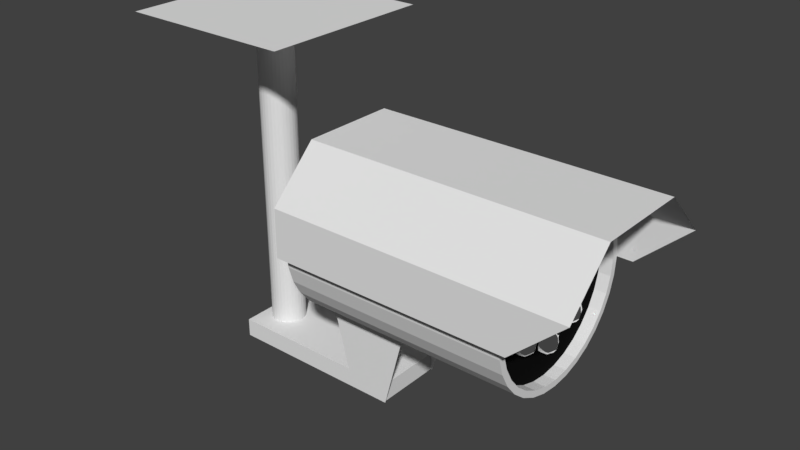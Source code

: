 # Source: camera.blend  (saved by Blender 2.79.0; exported with 4.5.12 LTS)
import bpy
from mathutils import Matrix  # noqa: F401  (used for matrix-valued properties, if any)

bpy.ops.wm.read_factory_settings(use_empty=True)
scene = bpy.context.scene
scene.name = 'Scene'

# ---- collections
col_collection_1 = bpy.data.collections.new('Collection 1'); scene.collection.children.link(col_collection_1)

# ---- materials (node trees are filled in below, after node groups)
mat_cameralense = bpy.data.materials.new('CameraLense')
mat_cameralense.alpha_threshold = 0.0
mat_cameralense.roughness = 0.5
mat_plastic = bpy.data.materials.new('Plastic')
mat_plastic.alpha_threshold = 0.0
mat_plastic.roughness = 0.5
mat_black = bpy.data.materials.new('Black')
mat_black.alpha_threshold = 0.0
mat_black.diffuse_color = (0.006512, 0.006512, 0.006512, 1.0)
mat_black.roughness = 0.5
mat_infrared = bpy.data.materials.new('Infrared')
mat_infrared.alpha_threshold = 0.0
mat_infrared.roughness = 0.5

# ---- material node trees
mat_cameralense.use_nodes = True; mat_cameralense.node_tree.nodes.clear()
_N = mat_cameralense.node_tree.nodes; _L = mat_cameralense.node_tree.links
n0 = _N.new('ShaderNodeOutputMaterial'); n0.name = 'Material Output'; n0.location = (300, 300)
n1 = _N.new('ShaderNodeBsdfDiffuse'); n1.name = 'Diffuse BSDF'; n1.location = (10, 300)
n1.inputs[0].default_value = (0.3675, 0.4938, 0.8, 1.0)
_L.new(n1.outputs[0], n0.inputs[0])
n0.is_active_output = True
mat_plastic.use_nodes = True; mat_plastic.node_tree.nodes.clear()
_N = mat_plastic.node_tree.nodes; _L = mat_plastic.node_tree.links
n0 = _N.new('ShaderNodeOutputMaterial'); n0.name = 'Material Output'; n0.location = (300, 300)
n1 = _N.new('ShaderNodeBsdfDiffuse'); n1.name = 'Diffuse BSDF'; n1.location = (10, 300)
_L.new(n1.outputs[0], n0.inputs[0])
n0.is_active_output = True
mat_black.use_nodes = True; mat_black.node_tree.nodes.clear()
_N = mat_black.node_tree.nodes; _L = mat_black.node_tree.links
n0 = _N.new('ShaderNodeOutputMaterial'); n0.name = 'Material Output'; n0.location = (300, 300)
n1 = _N.new('ShaderNodeBsdfDiffuse'); n1.name = 'Diffuse BSDF'; n1.location = (10, 300)
n1.inputs[0].default_value = (0.00637, 0.00637, 0.00637, 1.0)
_L.new(n1.outputs[0], n0.inputs[0])
n0.is_active_output = True
mat_infrared.use_nodes = True; mat_infrared.node_tree.nodes.clear()
_N = mat_infrared.node_tree.nodes; _L = mat_infrared.node_tree.links
n0 = _N.new('ShaderNodeOutputMaterial'); n0.name = 'Material Output'; n0.location = (300, 300)
n1 = _N.new('ShaderNodeBsdfAnisotropic'); n1.name = 'Glossy BSDF'; n1.location = (10, 300)
n1.distribution = 'GGX'
n1.inputs[0].default_value = (1.0, 1.0, 1.0, 1.0)
n1.inputs[1].default_value = 0.0
_L.new(n1.outputs[0], n0.inputs[0])
n0.is_active_output = True

# ---- world
world_world = bpy.data.worlds.new('World'); scene.world = world_world
world_world.color = (0.05088, 0.05088, 0.05088)
world_world.use_sun_shadow = False
world_world.sun_shadow_jitter_overblur = 0.0
world_world.cycles.sampling_method = 'MANUAL'

# ---- meshes
me_cylinder_004 = bpy.data.meshes.new('Cylinder.004')
me_cylinder_004.from_pydata([(0.3751, 0.1208, -0.1504), (0.08849, -0.1658, -0.1504), (0.1103, -0.08826, -0.07289), (0.1724, -0.02252, -0.00714), (0.2654, 0.02141, 0.03679), (0.3751, 0.03684, 0.05222), (0.4848, 0.02141, 0.03679), (0.5777, -0.02252, -0.00714), (0.6399, -0.08826, -0.07289), (0.1103, -0.1658, -0.04076), (0.1724, -0.1658, 0.05222), (0.2654, -0.1658, 0.1143), (0.3751, -0.1658, 0.1362), (0.4848, -0.1658, 0.1143), (0.5777, -0.1658, 0.05222), (0.6399, -0.1658, -0.04076), (0.6617, -0.1658, -0.1504), (0.1103, -0.2434, -0.07289), (0.1724, -0.3091, -0.00714), (0.2654, -0.353, 0.03679), (0.3751, -0.3685, 0.05222), (0.4848, -0.353, 0.03679), (0.5777, -0.3091, -0.00714), (0.6399, -0.2434, -0.07289), (0.1103, -0.2755, -0.1504), (0.1724, -0.3685, -0.1504), (0.2654, -0.4306, -0.1504), (0.3751, -0.4524, -0.1504), (0.4848, -0.4306, -0.1504), (0.5777, -0.3685, -0.1504), (0.6399, -0.2755, -0.1504), (0.1103, -0.05614, -0.1504), (0.1724, 0.03684, -0.1504), (0.2654, 0.09897, -0.1504), (0.4848, 0.09897, -0.1504), (0.5777, 0.03684, -0.1504), (0.6399, -0.05614, -0.1504)], [], [(0, 33, 4, 5), (32, 31, 2, 3), (36, 35, 7, 8), (34, 0, 5, 6), (33, 32, 3, 4), (31, 1, 2), (16, 36, 8), (35, 34, 6, 7), (8, 7, 14, 15), (6, 5, 12, 13), (4, 3, 10, 11), (2, 1, 9), (16, 8, 15), (7, 6, 13, 14), (5, 4, 11, 12), (3, 2, 9, 10), (9, 1, 17), (16, 15, 23), (14, 13, 21, 22), (12, 11, 19, 20), (10, 9, 17, 18), (15, 14, 22, 23), (13, 12, 20, 21), (11, 10, 18, 19), (22, 21, 28, 29), (20, 19, 26, 27), (18, 17, 24, 25), (23, 22, 29, 30), (21, 20, 27, 28), (19, 18, 25, 26), (17, 1, 24), (16, 23, 30)])
me_cylinder_004.polygons.foreach_set('use_smooth', [True] * 32)
me_cylinder_004.materials.append(mat_cameralense)
me_cylinder_004.use_remesh_preserve_volume = False
me_cylinder_004.use_remesh_preserve_attributes = False
me_cylinder_004.use_mirror_vertex_groups = False
me_cylinder_004.update()
me_cylinder_003 = bpy.data.meshes.new('Cylinder.003')
me_cylinder_003.from_pydata([(13.38, 1.0, -7.978), (13.38, 1.0, 10.66), (13.57, 0.9808, -7.978), (13.57, 0.9808, 10.66), (13.76, 0.9239, -7.978), (13.76, 0.9239, 10.66), (13.93, 0.8315, -7.978), (13.93, 0.8315, 10.66), (14.08, 0.7071, -7.978), (14.08, 0.7071, 10.66), (14.21, 0.5556, -7.978), (14.21, 0.5556, 10.66), (14.3, 0.3827, -7.978), (14.3, 0.3827, 10.66), (14.36, 0.1951, -7.978), (14.36, 0.1951, 10.66), (14.38, 7.55e-08, -7.978), (14.38, 7.55e-08, 10.66), (14.36, -0.1951, -7.978), (14.36, -0.1951, 10.66), (14.3, -0.3827, -7.978), (14.3, -0.3827, 10.66), (14.21, -0.5556, -7.978), (14.21, -0.5556, 10.66), (14.08, -0.7071, -7.978), (14.08, -0.7071, 10.66), (13.93, -0.8315, -7.978), (13.93, -0.8315, 10.66), (13.76, -0.9239, -7.978), (13.76, -0.9239, 10.66), (13.57, -0.9808, -7.978), (13.57, -0.9808, 10.66), (13.38, -1.0, -7.978), (13.38, -1.0, 10.66), (13.18, -0.9808, -7.978), (13.18, -0.9808, 10.66), (12.99, -0.9239, -7.978), (12.99, -0.9239, 10.66), (12.82, -0.8315, -7.978), (12.82, -0.8315, 10.66), (12.67, -0.7071, -7.978), (12.67, -0.7071, 10.66), (12.54, -0.5556, -7.978), (12.54, -0.5556, 10.66), (12.45, -0.3827, -7.978), (12.45, -0.3827, 10.66), (12.39, -0.1951, -7.978), (12.39, -0.1951, 10.66), (12.38, 9.656e-07, -7.978), (12.38, 9.656e-07, 10.66), (12.39, 0.1951, -7.978), (12.39, 0.1951, 10.66), (12.45, 0.3827, -7.978), (12.45, 0.3827, 10.66), (12.54, 0.5556, -7.978), (12.54, 0.5556, 10.66), (12.67, 0.7071, -7.978), (12.67, 0.7071, 10.66), (12.82, 0.8315, -7.978), (12.82, 0.8315, 10.66), (12.99, 0.9239, -7.978), (12.99, 0.9239, 10.66), (13.18, 0.9808, -7.978), (13.18, 0.9808, 10.66), (12.03, -2.014, -8.842), (12.03, -2.014, -7.772), (12.03, 2.014, -8.842), (12.03, 2.014, -7.772), (22.42, -2.014, -8.842), (22.42, -2.014, -7.772), (22.42, 2.014, -8.842), (22.42, 2.014, -7.772), (8.504, -5.026, 10.68), (18.56, -5.026, 10.68), (8.504, 5.026, 10.68), (18.56, 5.026, 10.68), (20.21, 2.014, -8.808), (22.54, 2.014, -8.808), (18.98, 2.014, -4.025), (23.78, 2.014, -4.025), (20.21, -2.04, -8.808), (22.54, -2.04, -8.808), (18.98, -2.04, -4.025), (23.78, -2.04, -4.025)], [], [(0, 1, 3, 2), (2, 3, 5, 4), (4, 5, 7, 6), (6, 7, 9, 8), (8, 9, 11, 10), (10, 11, 13, 12), (12, 13, 15, 14), (14, 15, 17, 16), (16, 17, 19, 18), (18, 19, 21, 20), (20, 21, 23, 22), (22, 23, 25, 24), (24, 25, 27, 26), (26, 27, 29, 28), (28, 29, 31, 30), (30, 31, 33, 32), (32, 33, 35, 34), (34, 35, 37, 36), (36, 37, 39, 38), (38, 39, 41, 40), (40, 41, 43, 42), (42, 43, 45, 44), (44, 45, 47, 46), (46, 47, 49, 48), (48, 49, 51, 50), (50, 51, 53, 52), (52, 53, 55, 54), (54, 55, 57, 56), (56, 57, 59, 58), (58, 59, 61, 60), (3, 1, 63, 61, 59, 57, 55, 53, 51, 49, 47, 45, 43, 41, 39, 37, 35, 33, 31, 29, 27, 25, 23, 21, 19, 17, 15, 13, 11, 9, 7, 5), (60, 61, 63, 62), (62, 63, 1, 0), (0, 2, 4, 6, 8, 10, 12, 14, 16, 18, 20, 22, 24, 26, 28, 30, 32, 34, 36, 38, 40, 42, 44, 46, 48, 50, 52, 54, 56, 58, 60, 62), (64, 65, 67, 66), (66, 67, 71, 70), (70, 71, 69, 68), (68, 69, 65, 64), (66, 70, 68, 64), (71, 67, 65, 69), (72, 73, 75, 74), (76, 77, 79, 78), (80, 81, 83, 82)])
me_cylinder_003.materials.append(mat_plastic)
me_cylinder_003.use_remesh_preserve_volume = False
me_cylinder_003.use_remesh_preserve_attributes = False
me_cylinder_003.use_mirror_vertex_groups = False
me_cylinder_003.update()
me_cylinder_002 = bpy.data.meshes.new('Cylinder.002')
me_cylinder_002.from_pydata([(0.3735, 0.7513, -0.4909), (0.5545, 0.7335, -0.4909), (0.7285, 0.6807, -0.4909), (0.8889, 0.595, -0.4909), (1.029, 0.4796, -0.4909), (1.145, 0.339, -0.4909), (1.231, 0.1786, -0.4909), (1.283, 0.004577, -0.4909), (1.301, -0.1764, -0.4909), (1.283, -0.3574, -0.4909), (1.231, -0.5315, -0.4909), (1.145, -0.6919, -0.4909), (1.029, -0.8324, -0.4909), (0.8889, -0.9478, -0.4909), (0.7285, -1.034, -0.4909), (0.5545, -1.086, -0.4909), (0.3735, -1.104, -0.4909), (0.1925, -1.086, -0.4909), (0.01842, -1.034, -0.4909), (-0.142, -0.9478, -0.4909), (-0.2826, -0.8324, -0.4909), (-0.3979, -0.6919, -0.4909), (-0.4837, -0.5315, -0.4909), (-0.5365, -0.3574, -0.4909), (-0.5543, -0.1764, -0.4909), (-0.5365, 0.004578, -0.4909), (-0.4837, 0.1786, -0.4909), (-0.3979, 0.339, -0.4909), (-0.2826, 0.4796, -0.4909), (-0.142, 0.595, -0.4909), (0.01842, 0.6807, -0.4909), (0.1925, 0.7335, -0.4909), (0.4125, 0.01994, -0.4909), (0.3735, 0.02379, -0.4909), (0.4501, 0.008547, -0.4909), (0.4847, -0.009954, -0.4909), (0.515, -0.03485, -0.4909), (0.5399, -0.06519, -0.4909), (0.5584, -0.0998, -0.4909), (0.5698, -0.1374, -0.4909), (0.5737, -0.1764, -0.4909), (0.5698, -0.2155, -0.4909), (0.5584, -0.253, -0.4909), (0.5399, -0.2877, -0.4909), (0.515, -0.318, -0.4909), (0.4847, -0.3429, -0.4909), (0.4501, -0.3614, -0.4909), (0.4125, -0.3728, -0.4909), (0.3735, -0.3766, -0.4909), (0.3344, -0.3728, -0.4909), (0.2968, -0.3614, -0.4909), (0.2622, -0.3429, -0.4909), (0.2319, -0.318, -0.4909), (0.207, -0.2876, -0.4909), (0.1885, -0.253, -0.4909), (0.1771, -0.2155, -0.4909), (0.1733, -0.1764, -0.4909), (0.1771, -0.1374, -0.4909), (0.1885, -0.0998, -0.4909), (0.207, -0.06519, -0.4909), (0.2319, -0.03485, -0.4909), (0.2622, -0.009954, -0.4909), (0.2968, 0.008547, -0.4909), (0.3344, 0.01994, -0.4909), (0.5163, 0.5417, -0.4909), (0.3735, 0.5557, -0.4909), (0.6536, 0.5, -0.4909), (0.7802, 0.4323, -0.4909), (0.8912, 0.3413, -0.4909), (0.9822, 0.2303, -0.4909), (1.05, 0.1038, -0.4909), (1.092, -0.03358, -0.4909), (1.106, -0.1764, -0.4909), (1.092, -0.3193, -0.4909), (1.05, -0.4566, -0.4909), (0.9822, -0.5832, -0.4909), (0.8912, -0.6941, -0.4909), (0.7802, -0.7852, -0.4909), (0.6536, -0.8528, -0.4909), (0.5163, -0.8945, -0.4909), (0.3735, -0.9086, -0.4909), (0.2306, -0.8945, -0.4909), (0.09328, -0.8528, -0.4909), (-0.0333, -0.7852, -0.4909), (-0.1443, -0.6941, -0.4909), (-0.2353, -0.5832, -0.4909), (-0.303, -0.4566, -0.4909), (-0.3446, -0.3193, -0.4909), (-0.3587, -0.1764, -0.4909), (-0.3446, -0.03358, -0.4909), (-0.303, 0.1038, -0.4909), (-0.2353, 0.2303, -0.4909), (-0.1443, 0.3413, -0.4909), (-0.0333, 0.4323, -0.4909), (0.09328, 0.5, -0.4909), (0.2306, 0.5417, -0.4909), (0.449, 0.2034, -0.4909), (0.3735, 0.2108, -0.4909), (0.5217, 0.1813, -0.4909), (0.5886, 0.1456, -0.4909), (0.6473, 0.0974, -0.4909), (0.6954, 0.03872, -0.4909), (0.7312, -0.02823, -0.4909), (0.7533, -0.1009, -0.4909), (0.7607, -0.1764, -0.4909), (0.7533, -0.252, -0.4909), (0.7312, -0.3246, -0.4909), (0.6954, -0.3916, -0.4909), (0.6473, -0.4502, -0.4909), (0.5886, -0.4984, -0.4909), (0.5217, -0.5342, -0.4909), (0.449, -0.5562, -0.4909), (0.3735, -0.5637, -0.4909), (0.2979, -0.5562, -0.4909), (0.2253, -0.5342, -0.4909), (0.1583, -0.4984, -0.4909), (0.09964, -0.4502, -0.4909), (0.05148, -0.3916, -0.4909), (0.01569, -0.3246, -0.4909), (-0.006342, -0.252, -0.4909), (-0.01378, -0.1764, -0.4909), (-0.006341, -0.1009, -0.4909), (0.0157, -0.02823, -0.4909), (0.05148, 0.03872, -0.4909), (0.09964, 0.0974, -0.4909), (0.1583, 0.1456, -0.4909), (0.2253, 0.1813, -0.4909), (0.2979, 0.2034, -0.4909), (0.4386, 0.1508, -0.4909), (0.3735, 0.1573, -0.4909), (0.5012, 0.1319, -0.4909), (0.5588, 0.101, -0.4909), (0.6094, 0.05952, -0.4909), (0.6509, 0.00896, -0.4909), (0.6817, -0.04873, -0.4909), (0.7007, -0.1113, -0.4909), (0.7071, -0.1764, -0.4909), (0.7007, -0.2415, -0.4909), (0.6817, -0.3041, -0.4909), (0.6509, -0.3618, -0.4909), (0.6094, -0.4124, -0.4909), (0.5588, -0.4539, -0.4909), (0.5012, -0.4847, -0.4909), (0.4386, -0.5037, -0.4909), (0.3735, -0.5101, -0.4909), (0.3084, -0.5037, -0.4909), (0.2458, -0.4847, -0.4909), (0.1881, -0.4539, -0.4909), (0.1375, -0.4124, -0.4909), (0.09602, -0.3618, -0.4909), (0.06519, -0.3041, -0.4909), (0.0462, -0.2415, -0.4909), (0.03979, -0.1764, -0.4909), (0.0462, -0.1113, -0.4909), (0.06519, -0.04873, -0.4909), (0.09602, 0.00896, -0.4909), (0.1375, 0.05952, -0.4909), (0.1881, 0.101, -0.4909), (0.2458, 0.1319, -0.4909), (0.3084, 0.1508, -0.4909), (0.449, 0.2034, -0.4379), (0.3735, 0.2108, -0.4379), (0.5217, 0.1813, -0.4379), (0.5886, 0.1456, -0.4379), (0.6473, 0.0974, -0.4379), (0.6954, 0.03872, -0.4379), (0.7312, -0.02823, -0.4379), (0.7533, -0.1009, -0.4379), (0.7607, -0.1764, -0.4379), (0.7533, -0.252, -0.4379), (0.7312, -0.3246, -0.4379), (0.6954, -0.3916, -0.4379), (0.6473, -0.4502, -0.4379), (0.5886, -0.4984, -0.4379), (0.5217, -0.5342, -0.4379), (0.449, -0.5562, -0.4379), (0.3735, -0.5637, -0.4379), (0.2979, -0.5562, -0.4379), (0.2253, -0.5342, -0.4379), (0.1583, -0.4984, -0.4379), (0.09964, -0.4502, -0.4379), (0.05148, -0.3916, -0.4379), (0.01569, -0.3246, -0.4379), (-0.006342, -0.252, -0.4379), (-0.01378, -0.1764, -0.4379), (-0.006341, -0.1009, -0.4379), (0.0157, -0.02823, -0.4379), (0.05148, 0.03872, -0.4379), (0.09964, 0.0974, -0.4379), (0.1583, 0.1456, -0.4379), (0.2253, 0.1813, -0.4379), (0.2979, 0.2034, -0.4379), (0.4386, 0.1508, -0.4379), (0.3735, 0.1573, -0.4379), (0.5012, 0.1319, -0.4379), (0.5588, 0.101, -0.4379), (0.6094, 0.05952, -0.4379), (0.6509, 0.00896, -0.4379), (0.6817, -0.04873, -0.4379), (0.7007, -0.1113, -0.4379), (0.7071, -0.1764, -0.4379), (0.7007, -0.2415, -0.4379), (0.6817, -0.3041, -0.4379), (0.6509, -0.3618, -0.4379), (0.6094, -0.4124, -0.4379), (0.5588, -0.4539, -0.4379), (0.5012, -0.4847, -0.4379), (0.4386, -0.5037, -0.4379), (0.3735, -0.5101, -0.4379), (0.3084, -0.5037, -0.4379), (0.2458, -0.4847, -0.4379), (0.1881, -0.4539, -0.4379), (0.1375, -0.4124, -0.4379), (0.09602, -0.3618, -0.4379), (0.06519, -0.3041, -0.4379), (0.0462, -0.2415, -0.4379), (0.03979, -0.1764, -0.4379), (0.0462, -0.1113, -0.4379), (0.06519, -0.04873, -0.4379), (0.09602, 0.00896, -0.4379), (0.1375, 0.05952, -0.4379), (0.1881, 0.101, -0.4379), (0.2458, 0.1319, -0.4379), (0.3084, 0.1508, -0.4379)], [], [(32, 33, 63, 62, 61, 60, 59, 58, 57, 56, 55, 54, 53, 52, 51, 50, 49, 48, 47, 46, 45, 44, 43, 42, 41, 40, 39, 38, 37, 36, 35, 34), (65, 64, 1, 0), (64, 66, 2, 1), (66, 67, 3, 2), (67, 68, 4, 3), (68, 69, 5, 4), (69, 70, 6, 5), (70, 71, 7, 6), (71, 72, 8, 7), (72, 73, 9, 8), (73, 74, 10, 9), (74, 75, 11, 10), (75, 76, 12, 11), (76, 77, 13, 12), (77, 78, 14, 13), (78, 79, 15, 14), (79, 80, 16, 15), (80, 81, 17, 16), (81, 82, 18, 17), (82, 83, 19, 18), (83, 84, 20, 19), (84, 85, 21, 20), (85, 86, 22, 21), (86, 87, 23, 22), (87, 88, 24, 23), (88, 89, 25, 24), (89, 90, 26, 25), (90, 91, 27, 26), (91, 92, 28, 27), (92, 93, 29, 28), (93, 94, 30, 29), (94, 95, 31, 30), (95, 65, 0, 31), (97, 96, 64, 65), (96, 98, 66, 64), (98, 99, 67, 66), (99, 100, 68, 67), (100, 101, 69, 68), (101, 102, 70, 69), (102, 103, 71, 70), (103, 104, 72, 71), (104, 105, 73, 72), (105, 106, 74, 73), (106, 107, 75, 74), (107, 108, 76, 75), (108, 109, 77, 76), (109, 110, 78, 77), (110, 111, 79, 78), (111, 112, 80, 79), (112, 113, 81, 80), (113, 114, 82, 81), (114, 115, 83, 82), (115, 116, 84, 83), (116, 117, 85, 84), (117, 118, 86, 85), (118, 119, 87, 86), (119, 120, 88, 87), (120, 121, 89, 88), (121, 122, 90, 89), (122, 123, 91, 90), (123, 124, 92, 91), (124, 125, 93, 92), (125, 126, 94, 93), (126, 127, 95, 94), (127, 97, 65, 95), (137, 138, 202, 201), (117, 116, 180, 181), (136, 137, 201, 200), (116, 115, 179, 180), (135, 136, 200, 199), (115, 114, 178, 179), (134, 135, 199, 198), (114, 113, 177, 178), (133, 134, 198, 197), (159, 129, 193, 223), (113, 112, 176, 177), (132, 133, 197, 196), (158, 159, 223, 222), (112, 111, 175, 176), (131, 132, 196, 195), (157, 158, 222, 221), (111, 110, 174, 175), (130, 131, 195, 194), (156, 157, 221, 220), (110, 109, 173, 174), (128, 130, 194, 192), (155, 156, 220, 219), (109, 108, 172, 173), (129, 128, 192, 193), (154, 155, 219, 218), (108, 107, 171, 172), (153, 154, 218, 217), (107, 106, 170, 171), (152, 153, 217, 216), (106, 105, 169, 170), (151, 152, 216, 215), (105, 104, 168, 169), (33, 32, 128, 129), (32, 34, 130, 128), (34, 35, 131, 130), (35, 36, 132, 131), (36, 37, 133, 132), (37, 38, 134, 133), (38, 39, 135, 134), (39, 40, 136, 135), (40, 41, 137, 136), (41, 42, 138, 137), (42, 43, 139, 138), (43, 44, 140, 139), (44, 45, 141, 140), (45, 46, 142, 141), (46, 47, 143, 142), (47, 48, 144, 143), (48, 49, 145, 144), (49, 50, 146, 145), (50, 51, 147, 146), (51, 52, 148, 147), (52, 53, 149, 148), (53, 54, 150, 149), (54, 55, 151, 150), (55, 56, 152, 151), (56, 57, 153, 152), (57, 58, 154, 153), (58, 59, 155, 154), (59, 60, 156, 155), (60, 61, 157, 156), (61, 62, 158, 157), (62, 63, 159, 158), (63, 33, 129, 159), (193, 192, 160, 161), (192, 194, 162, 160), (194, 195, 163, 162), (195, 196, 164, 163), (196, 197, 165, 164), (197, 198, 166, 165), (198, 199, 167, 166), (199, 200, 168, 167), (200, 201, 169, 168), (201, 202, 170, 169), (202, 203, 171, 170), (203, 204, 172, 171), (204, 205, 173, 172), (205, 206, 174, 173), (206, 207, 175, 174), (207, 208, 176, 175), (208, 209, 177, 176), (209, 210, 178, 177), (210, 211, 179, 178), (211, 212, 180, 179), (212, 213, 181, 180), (213, 214, 182, 181), (214, 215, 183, 182), (215, 216, 184, 183), (216, 217, 185, 184), (217, 218, 186, 185), (218, 219, 187, 186), (219, 220, 188, 187), (220, 221, 189, 188), (221, 222, 190, 189), (222, 223, 191, 190), (223, 193, 161, 191), (118, 117, 181, 182), (138, 139, 203, 202), (119, 118, 182, 183), (139, 140, 204, 203), (120, 119, 183, 184), (140, 141, 205, 204), (121, 120, 184, 185), (141, 142, 206, 205), (122, 121, 185, 186), (142, 143, 207, 206), (123, 122, 186, 187), (96, 97, 161, 160), (143, 144, 208, 207), (124, 123, 187, 188), (98, 96, 160, 162), (144, 145, 209, 208), (125, 124, 188, 189), (99, 98, 162, 163), (145, 146, 210, 209), (126, 125, 189, 190), (100, 99, 163, 164), (146, 147, 211, 210), (127, 126, 190, 191), (101, 100, 164, 165), (147, 148, 212, 211), (97, 127, 191, 161), (102, 101, 165, 166), (148, 149, 213, 212), (103, 102, 166, 167), (149, 150, 214, 213), (104, 103, 167, 168), (150, 151, 215, 214)])
me_cylinder_002.materials.append(mat_black)
me_cylinder_002.use_remesh_preserve_volume = False
me_cylinder_002.use_remesh_preserve_attributes = False
me_cylinder_002.use_mirror_vertex_groups = False
me_cylinder_002.update()
me_cylinder_001 = bpy.data.meshes.new('Cylinder.001')
me_cylinder_001.from_pydata([(-0.1794, -0.2734, 0.005318), (-0.2303, -0.2662, -0.001843), (-0.2735, -0.2458, -0.02224), (-0.3023, -0.2153, -0.05276), (-0.04638, -0.1793, -0.08876), (-0.05651, -0.1793, -0.03784), (-0.08535, -0.1793, 0.005318), (-0.1285, -0.1793, 0.03416), (-0.1794, -0.1793, 0.04428), (-0.2303, -0.1793, 0.03416), (-0.2735, -0.1793, 0.005318), (-0.3023, -0.1793, -0.03784), (-0.05651, -0.1433, -0.05276), (-0.08535, -0.1128, -0.02224), (-0.1285, -0.09239, -0.001843), (-0.1794, -0.08523, 0.005318), (-0.2303, -0.09239, -0.001843), (-0.2735, -0.1128, -0.02224), (-0.3023, -0.1433, -0.05276), (-0.3125, -0.1793, -0.08876), (-0.1794, -0.04626, -0.08876), (-0.1285, -0.2662, -0.001843), (-0.08535, -0.2458, -0.02224), (-0.05651, -0.2153, -0.05276), (-0.3023, -0.2302, -0.08876), (-0.2735, -0.2734, -0.08876), (-0.2303, -0.3022, -0.08876), (-0.1794, -0.3123, -0.08876), (-0.1285, -0.3022, -0.08876), (-0.08535, -0.2734, -0.08876), (-0.05651, -0.2302, -0.08876), (-0.3023, -0.1284, -0.08876), (-0.2735, -0.08523, -0.08876), (-0.2303, -0.05639, -0.08876), (-0.1285, -0.05639, -0.08876), (-0.08535, -0.08523, -0.08876), (-0.05651, -0.1284, -0.08876), (0.8983, -0.2681, 0.005318), (0.8474, -0.261, -0.001843), (0.8043, -0.2406, -0.02224), (0.7754, -0.21, -0.05276), (1.031, -0.174, -0.08876), (1.021, -0.174, -0.03784), (0.9924, -0.174, 0.005318), (0.9492, -0.174, 0.03416), (0.8983, -0.174, 0.04428), (0.8474, -0.174, 0.03416), (0.8043, -0.174, 0.005318), (0.7754, -0.174, -0.03784), (1.021, -0.138, -0.05276), (0.9924, -0.1075, -0.02224), (0.9492, -0.08713, -0.001843), (0.8983, -0.07997, 0.005318), (0.8474, -0.08713, -0.001843), (0.8043, -0.1075, -0.02224), (0.7754, -0.138, -0.05276), (0.7653, -0.174, -0.08876), (0.8983, -0.041, -0.08876), (0.9492, -0.261, -0.001843), (0.9924, -0.2406, -0.02224), (1.021, -0.21, -0.05276), (0.7754, -0.225, -0.08876), (0.8043, -0.2681, -0.08876), (0.8474, -0.297, -0.08876), (0.8983, -0.3071, -0.08876), (0.9492, -0.297, -0.08876), (0.9924, -0.2681, -0.08876), (1.021, -0.225, -0.08876), (0.7754, -0.1231, -0.08876), (0.8043, -0.07997, -0.08876), (0.8474, -0.05113, -0.08876), (0.9492, -0.05113, -0.08876), (0.9924, -0.07997, -0.08876), (1.021, -0.1231, -0.08876), (0.3566, 0.2766, 0.005318), (0.3057, 0.2837, -0.001843), (0.2626, 0.3041, -0.02224), (0.2337, 0.3346, -0.05276), (0.4897, 0.3706, -0.08876), (0.4795, 0.3706, -0.03784), (0.4507, 0.3706, 0.005318), (0.4075, 0.3706, 0.03416), (0.3566, 0.3706, 0.04428), (0.3057, 0.3706, 0.03416), (0.2626, 0.3706, 0.005318), (0.2337, 0.3706, -0.03784), (0.4795, 0.4066, -0.05276), (0.4507, 0.4372, -0.02224), (0.4075, 0.4575, -0.001843), (0.3566, 0.4647, 0.005318), (0.3057, 0.4575, -0.001843), (0.2626, 0.4372, -0.02224), (0.2337, 0.4066, -0.05276), (0.2236, 0.3706, -0.08876), (0.3566, 0.5037, -0.08876), (0.4075, 0.2837, -0.001843), (0.4507, 0.3041, -0.02224), (0.4795, 0.3346, -0.05276), (0.2337, 0.3197, -0.08876), (0.2626, 0.2766, -0.08876), (0.3057, 0.2477, -0.08876), (0.3566, 0.2376, -0.08876), (0.4075, 0.2477, -0.08876), (0.4507, 0.2766, -0.08876), (0.4795, 0.3197, -0.08876), (0.2337, 0.4215, -0.08876), (0.2626, 0.4647, -0.08876), (0.3057, 0.4935, -0.08876), (0.4075, 0.4935, -0.08876), (0.4507, 0.4647, -0.08876), (0.4795, 0.4215, -0.08876), (0.3733, -0.8154, 0.005318), (0.3224, -0.8082, -0.001843), (0.2792, -0.7878, -0.02224), (0.2504, -0.7573, -0.05276), (0.5063, -0.7213, -0.08876), (0.4962, -0.7213, -0.03784), (0.4674, -0.7213, 0.005318), (0.4242, -0.7213, 0.03416), (0.3733, -0.7213, 0.04428), (0.3224, -0.7213, 0.03416), (0.2792, -0.7213, 0.005318), (0.2504, -0.7213, -0.03784), (0.4962, -0.6853, -0.05276), (0.4674, -0.6548, -0.02224), (0.4242, -0.6344, -0.001843), (0.3733, -0.6272, 0.005318), (0.3224, -0.6344, -0.001843), (0.2792, -0.6548, -0.02224), (0.2504, -0.6853, -0.05276), (0.2403, -0.7213, -0.08876), (0.3733, -0.5883, -0.08876), (0.4242, -0.8082, -0.001843), (0.4674, -0.7878, -0.02224), (0.4962, -0.7573, -0.05276), (0.2504, -0.7722, -0.08876), (0.2792, -0.8154, -0.08876), (0.3224, -0.8442, -0.08876), (0.3733, -0.8543, -0.08876), (0.4242, -0.8442, -0.08876), (0.4674, -0.8154, -0.08876), (0.4962, -0.7722, -0.08876), (0.2504, -0.6704, -0.08876), (0.2792, -0.6272, -0.08876), (0.3224, -0.5984, -0.08876), (0.4242, -0.5984, -0.08876), (0.4674, -0.6272, -0.08876), (0.4962, -0.6704, -0.08876), (-0.01333, -0.6673, 0.006248), (-0.06424, -0.6602, -0.0009131), (-0.1074, -0.6398, -0.02131), (-0.1362, -0.6093, -0.05183), (0.1197, -0.5733, -0.08783), (0.1096, -0.5733, -0.03691), (0.08074, -0.5733, 0.006248), (0.03758, -0.5733, 0.03509), (-0.01333, -0.5733, 0.04521), (-0.06424, -0.5733, 0.03509), (-0.1074, -0.5733, 0.006248), (-0.1362, -0.5733, -0.03691), (0.1096, -0.5373, -0.05183), (0.08074, -0.5067, -0.02131), (0.03758, -0.4864, -0.0009131), (-0.01333, -0.4792, 0.006248), (-0.06424, -0.4864, -0.0009131), (-0.1074, -0.5067, -0.02131), (-0.1362, -0.5373, -0.05183), (-0.1464, -0.5733, -0.08783), (-0.01333, -0.4402, -0.08783), (0.03758, -0.6602, -0.0009131), (0.08074, -0.6398, -0.02131), (0.1096, -0.6093, -0.05183), (-0.1362, -0.6242, -0.08783), (-0.1074, -0.6673, -0.08783), (-0.06424, -0.6962, -0.08783), (-0.01333, -0.7063, -0.08783), (0.03758, -0.6962, -0.08783), (0.08074, -0.6673, -0.08783), (0.1096, -0.6242, -0.08783), (-0.1362, -0.5224, -0.08783), (-0.1074, -0.4792, -0.08783), (-0.06424, -0.4504, -0.08783), (0.03758, -0.4504, -0.08783), (0.08074, -0.4792, -0.08783), (0.1096, -0.5224, -0.08783), (-0.0395, 0.1106, 0.006248), (-0.09041, 0.1178, -0.0009131), (-0.1336, 0.1382, -0.02131), (-0.1624, 0.1687, -0.05183), (0.09354, 0.2047, -0.08783), (0.08341, 0.2047, -0.03691), (0.05457, 0.2047, 0.006248), (0.01141, 0.2047, 0.03509), (-0.0395, 0.2047, 0.04521), (-0.09041, 0.2047, 0.03509), (-0.1336, 0.2047, 0.006248), (-0.1624, 0.2047, -0.03691), (0.08341, 0.2407, -0.05183), (0.05457, 0.2712, -0.02131), (0.01141, 0.2916, -0.0009131), (-0.0395, 0.2988, 0.006248), (-0.09041, 0.2916, -0.0009131), (-0.1336, 0.2712, -0.02131), (-0.1624, 0.2407, -0.05183), (-0.1725, 0.2047, -0.08783), (-0.0395, 0.3377, -0.08783), (0.01141, 0.1178, -0.0009131), (0.05457, 0.1382, -0.02131), (0.08341, 0.1687, -0.05183), (-0.1624, 0.1538, -0.08783), (-0.1336, 0.1106, -0.08783), (-0.09041, 0.08178, -0.08783), (-0.0395, 0.07166, -0.08783), (0.01141, 0.08178, -0.08783), (0.05457, 0.1106, -0.08783), (0.08341, 0.1538, -0.08783), (-0.1624, 0.2556, -0.08783), (-0.1336, 0.2988, -0.08783), (-0.09041, 0.3276, -0.08783), (0.01141, 0.3276, -0.08783), (0.05457, 0.2988, -0.08783), (0.08341, 0.2556, -0.08783), (0.7385, 0.1165, 0.006248), (0.6876, 0.1236, -0.0009131), (0.6444, 0.144, -0.02131), (0.6156, 0.1746, -0.05183), (0.8715, 0.2106, -0.08783), (0.8614, 0.2106, -0.03691), (0.8326, 0.2106, 0.006248), (0.7894, 0.2106, 0.03509), (0.7385, 0.2106, 0.04521), (0.6876, 0.2106, 0.03509), (0.6444, 0.2106, 0.006248), (0.6156, 0.2106, -0.03691), (0.8614, 0.2466, -0.05183), (0.8326, 0.2771, -0.02131), (0.7894, 0.2975, -0.0009131), (0.7385, 0.3046, 0.006248), (0.6876, 0.2975, -0.0009131), (0.6444, 0.2771, -0.02131), (0.6156, 0.2466, -0.05183), (0.6055, 0.2106, -0.08783), (0.7385, 0.3436, -0.08783), (0.7894, 0.1236, -0.0009131), (0.8326, 0.144, -0.02131), (0.8614, 0.1746, -0.05183), (0.6156, 0.1596, -0.08783), (0.6444, 0.1165, -0.08783), (0.6876, 0.08764, -0.08783), (0.7385, 0.07751, -0.08783), (0.7894, 0.08764, -0.08783), (0.8326, 0.1165, -0.08783), (0.8614, 0.1596, -0.08783), (0.6156, 0.2615, -0.08783), (0.6444, 0.3046, -0.08783), (0.6876, 0.3335, -0.08783), (0.7894, 0.3335, -0.08783), (0.8326, 0.3046, -0.08783), (0.8614, 0.2615, -0.08783), (0.7217, -0.6674, 0.006248), (0.6708, -0.6602, -0.0009131), (0.6276, -0.6398, -0.02131), (0.5988, -0.6093, -0.05183), (0.8547, -0.5733, -0.08783), (0.8446, -0.5733, -0.03691), (0.8158, -0.5733, 0.006248), (0.7726, -0.5733, 0.03509), (0.7217, -0.5733, 0.04521), (0.6708, -0.5733, 0.03509), (0.6276, -0.5733, 0.006248), (0.5988, -0.5733, -0.03691), (0.8446, -0.5373, -0.05183), (0.8158, -0.5068, -0.02131), (0.7726, -0.4864, -0.0009131), (0.7217, -0.4793, 0.006248), (0.6708, -0.4864, -0.0009131), (0.6276, -0.5068, -0.02131), (0.5988, -0.5373, -0.05183), (0.5887, -0.5733, -0.08783), (0.7217, -0.4403, -0.08783), (0.7726, -0.6602, -0.0009131), (0.8158, -0.6398, -0.02131), (0.8446, -0.6093, -0.05183), (0.5988, -0.6242, -0.08783), (0.6276, -0.6674, -0.08783), (0.6708, -0.6962, -0.08783), (0.7217, -0.7064, -0.08783), (0.7726, -0.6962, -0.08783), (0.8158, -0.6674, -0.08783), (0.8446, -0.6242, -0.08783), (0.5988, -0.5224, -0.08783), (0.6276, -0.4793, -0.08783), (0.6708, -0.4504, -0.08783), (0.7726, -0.4504, -0.08783), (0.8158, -0.4793, -0.08783), (0.8446, -0.5224, -0.08783)], [], [(4, 23, 30), (3, 19, 24), (1, 2, 25, 26), (21, 0, 27, 28), (23, 22, 29, 30), (2, 3, 24, 25), (0, 1, 26, 27), (22, 21, 28, 29), (9, 10, 2, 1), (7, 8, 0, 21), (5, 6, 22, 23), (10, 11, 3, 2), (8, 9, 1, 0), (6, 7, 21, 22), (4, 5, 23), (11, 19, 3), (17, 18, 11, 10), (15, 16, 9, 8), (13, 14, 7, 6), (4, 12, 5), (18, 19, 11), (16, 17, 10, 9), (14, 15, 8, 7), (12, 13, 6, 5), (35, 34, 14, 13), (4, 36, 12), (31, 19, 18), (33, 32, 17, 16), (34, 20, 15, 14), (36, 35, 13, 12), (32, 31, 18, 17), (20, 33, 16, 15), (41, 60, 67), (40, 56, 61), (38, 39, 62, 63), (58, 37, 64, 65), (60, 59, 66, 67), (39, 40, 61, 62), (37, 38, 63, 64), (59, 58, 65, 66), (46, 47, 39, 38), (44, 45, 37, 58), (42, 43, 59, 60), (47, 48, 40, 39), (45, 46, 38, 37), (43, 44, 58, 59), (41, 42, 60), (48, 56, 40), (54, 55, 48, 47), (52, 53, 46, 45), (50, 51, 44, 43), (41, 49, 42), (55, 56, 48), (53, 54, 47, 46), (51, 52, 45, 44), (49, 50, 43, 42), (72, 71, 51, 50), (41, 73, 49), (68, 56, 55), (70, 69, 54, 53), (71, 57, 52, 51), (73, 72, 50, 49), (69, 68, 55, 54), (57, 70, 53, 52), (78, 97, 104), (77, 93, 98), (75, 76, 99, 100), (95, 74, 101, 102), (97, 96, 103, 104), (76, 77, 98, 99), (74, 75, 100, 101), (96, 95, 102, 103), (83, 84, 76, 75), (81, 82, 74, 95), (79, 80, 96, 97), (84, 85, 77, 76), (82, 83, 75, 74), (80, 81, 95, 96), (78, 79, 97), (85, 93, 77), (91, 92, 85, 84), (89, 90, 83, 82), (87, 88, 81, 80), (78, 86, 79), (92, 93, 85), (90, 91, 84, 83), (88, 89, 82, 81), (86, 87, 80, 79), (109, 108, 88, 87), (78, 110, 86), (105, 93, 92), (107, 106, 91, 90), (108, 94, 89, 88), (110, 109, 87, 86), (106, 105, 92, 91), (94, 107, 90, 89), (115, 134, 141), (114, 130, 135), (112, 113, 136, 137), (132, 111, 138, 139), (134, 133, 140, 141), (113, 114, 135, 136), (111, 112, 137, 138), (133, 132, 139, 140), (120, 121, 113, 112), (118, 119, 111, 132), (116, 117, 133, 134), (121, 122, 114, 113), (119, 120, 112, 111), (117, 118, 132, 133), (115, 116, 134), (122, 130, 114), (128, 129, 122, 121), (126, 127, 120, 119), (124, 125, 118, 117), (115, 123, 116), (129, 130, 122), (127, 128, 121, 120), (125, 126, 119, 118), (123, 124, 117, 116), (146, 145, 125, 124), (115, 147, 123), (142, 130, 129), (144, 143, 128, 127), (145, 131, 126, 125), (147, 146, 124, 123), (143, 142, 129, 128), (131, 144, 127, 126), (152, 171, 178), (151, 167, 172), (149, 150, 173, 174), (169, 148, 175, 176), (171, 170, 177, 178), (150, 151, 172, 173), (148, 149, 174, 175), (170, 169, 176, 177), (157, 158, 150, 149), (155, 156, 148, 169), (153, 154, 170, 171), (158, 159, 151, 150), (156, 157, 149, 148), (154, 155, 169, 170), (152, 153, 171), (159, 167, 151), (165, 166, 159, 158), (163, 164, 157, 156), (161, 162, 155, 154), (152, 160, 153), (166, 167, 159), (164, 165, 158, 157), (162, 163, 156, 155), (160, 161, 154, 153), (183, 182, 162, 161), (152, 184, 160), (179, 167, 166), (181, 180, 165, 164), (182, 168, 163, 162), (184, 183, 161, 160), (180, 179, 166, 165), (168, 181, 164, 163), (189, 208, 215), (188, 204, 209), (186, 187, 210, 211), (206, 185, 212, 213), (208, 207, 214, 215), (187, 188, 209, 210), (185, 186, 211, 212), (207, 206, 213, 214), (194, 195, 187, 186), (192, 193, 185, 206), (190, 191, 207, 208), (195, 196, 188, 187), (193, 194, 186, 185), (191, 192, 206, 207), (189, 190, 208), (196, 204, 188), (202, 203, 196, 195), (200, 201, 194, 193), (198, 199, 192, 191), (189, 197, 190), (203, 204, 196), (201, 202, 195, 194), (199, 200, 193, 192), (197, 198, 191, 190), (220, 219, 199, 198), (189, 221, 197), (216, 204, 203), (218, 217, 202, 201), (219, 205, 200, 199), (221, 220, 198, 197), (217, 216, 203, 202), (205, 218, 201, 200), (226, 245, 252), (225, 241, 246), (223, 224, 247, 248), (243, 222, 249, 250), (245, 244, 251, 252), (224, 225, 246, 247), (222, 223, 248, 249), (244, 243, 250, 251), (231, 232, 224, 223), (229, 230, 222, 243), (227, 228, 244, 245), (232, 233, 225, 224), (230, 231, 223, 222), (228, 229, 243, 244), (226, 227, 245), (233, 241, 225), (239, 240, 233, 232), (237, 238, 231, 230), (235, 236, 229, 228), (226, 234, 227), (240, 241, 233), (238, 239, 232, 231), (236, 237, 230, 229), (234, 235, 228, 227), (257, 256, 236, 235), (226, 258, 234), (253, 241, 240), (255, 254, 239, 238), (256, 242, 237, 236), (258, 257, 235, 234), (254, 253, 240, 239), (242, 255, 238, 237), (263, 282, 289), (262, 278, 283), (260, 261, 284, 285), (280, 259, 286, 287), (282, 281, 288, 289), (261, 262, 283, 284), (259, 260, 285, 286), (281, 280, 287, 288), (268, 269, 261, 260), (266, 267, 259, 280), (264, 265, 281, 282), (269, 270, 262, 261), (267, 268, 260, 259), (265, 266, 280, 281), (263, 264, 282), (270, 278, 262), (276, 277, 270, 269), (274, 275, 268, 267), (272, 273, 266, 265), (263, 271, 264), (277, 278, 270), (275, 276, 269, 268), (273, 274, 267, 266), (271, 272, 265, 264), (294, 293, 273, 272), (263, 295, 271), (290, 278, 277), (292, 291, 276, 275), (293, 279, 274, 273), (295, 294, 272, 271), (291, 290, 277, 276), (279, 292, 275, 274)])
me_cylinder_001.polygons.foreach_set('use_smooth', [True] * 256)
me_cylinder_001.materials.append(mat_infrared)
me_cylinder_001.use_remesh_preserve_volume = False
me_cylinder_001.use_remesh_preserve_attributes = False
me_cylinder_001.use_mirror_vertex_groups = False
me_cylinder_001.update()
me_cube_001 = bpy.data.meshes.new('Cube.001')
me_cube_001.from_pydata([(-2.055, 0.0, 1.0), (1.0, 0.0, 1.0), (-2.055, 1.0, 0.0), (-2.055, -1.0, 0.0), (-2.055, 1.0, 0.5), (1.0, 1.0, 0.5), (-2.055, -1.0, 0.5), (1.0, -1.0, 0.5), (1.0, -0.5, 1.0), (-2.055, -0.5, 1.0), (-2.055, 0.5, 1.0), (1.0, 0.5, 1.0), (0.4517, 0.0, 1.0), (0.4517, 1.0, 0.0), (0.4517, -1.0, 0.0), (0.4517, 1.0, 0.5), (0.4517, -1.0, 0.5), (0.4517, -0.5, 1.0), (0.4517, 0.5, 1.0)], [], [(18, 10, 0, 12), (16, 14, 7), (14, 16, 6, 3), (12, 0, 9, 17), (16, 17, 9, 6), (15, 4, 10, 18), (5, 15, 18, 11), (7, 8, 17, 16), (1, 12, 17, 8), (5, 13, 15), (2, 4, 15, 13), (11, 18, 12, 1)])
me_cube_001.materials.append(mat_plastic)
me_cube_001.use_remesh_preserve_volume = False
me_cube_001.use_remesh_preserve_attributes = False
me_cube_001.use_mirror_vertex_groups = False
me_cube_001.update()
me_cylinder = bpy.data.meshes.new('Cylinder')
me_cylinder.from_pydata([(-4.424e-08, 1.0, -1.586), (-8.788e-08, 0.9278, 1.0), (0.1951, 0.9808, -1.586), (0.181, 0.9099, 1.0), (0.3827, 0.9239, -1.586), (0.355, 0.8571, 1.0), (0.5556, 0.8315, -1.586), (0.5154, 0.7714, 1.0), (0.7071, 0.7071, -1.586), (0.656, 0.656, 1.0), (0.8315, 0.5556, -1.586), (0.7714, 0.5154, 1.0), (0.9239, 0.3827, -1.586), (0.8571, 0.355, 1.0), (0.9808, 0.1951, -1.586), (0.9099, 0.181, 1.0), (1.0, 7.55e-08, -1.586), (0.9278, 2.158e-08, 1.0), (0.9808, -0.1951, -1.586), (0.9099, -0.181, 1.0), (0.9239, -0.3827, -1.586), (0.8571, -0.355, 1.0), (0.8315, -0.5556, -1.586), (0.7714, -0.5154, 1.0), (0.7071, -0.7071, -1.586), (0.656, -0.656, 1.0), (0.5556, -0.8315, -1.586), (0.5154, -0.7714, 1.0), (0.3827, -0.9239, -1.586), (0.355, -0.8571, 1.0), (0.1951, -0.9808, -1.586), (0.181, -0.9099, 1.0), (-3.701e-07, -1.0, -1.586), (-3.145e-07, -0.9278, 1.0), (-0.1951, -0.9808, -1.586), (-0.181, -0.9099, 1.0), (-0.3827, -0.9239, -1.586), (-0.355, -0.8571, 1.0), (-0.5556, -0.8315, -1.586), (-0.5154, -0.7714, 1.0), (-0.7071, -0.7071, -1.586), (-0.656, -0.656, 1.0), (-0.8315, -0.5556, -1.586), (-0.7714, -0.5154, 1.0), (-0.9239, -0.3827, -1.586), (-0.8571, -0.355, 1.0), (-0.9808, -0.1951, -1.586), (-0.9099, -0.181, 1.0), (-1.0, 9.656e-07, -1.586), (-0.9278, 8.745e-07, 1.0), (-0.9808, 0.1951, -1.586), (-0.9099, 0.181, 1.0), (-0.9239, 0.3827, -1.586), (-0.8571, 0.355, 1.0), (-0.8315, 0.5556, -1.586), (-0.7714, 0.5154, 1.0), (-0.7071, 0.7071, -1.586), (-0.656, 0.656, 1.0), (-0.5556, 0.8315, -1.586), (-0.5154, 0.7714, 1.0), (-0.3827, 0.9239, -1.586), (-0.355, 0.8571, 1.0), (-0.1951, 0.9808, -1.586), (-0.181, 0.9099, 1.0), (0.1951, 0.9808, 1.0), (0.0, 1.0, 1.0), (0.3827, 0.9239, 1.0), (0.5556, 0.8315, 1.0), (0.7071, 0.7071, 1.0), (0.8315, 0.5556, 1.0), (0.9239, 0.3827, 1.0), (0.9808, 0.1951, 1.0), (1.0, 7.55e-08, 1.0), (0.9808, -0.1951, 1.0), (0.9239, -0.3827, 1.0), (0.8315, -0.5556, 1.0), (0.7071, -0.7071, 1.0), (0.5556, -0.8315, 1.0), (0.3827, -0.9239, 1.0), (0.1951, -0.9808, 1.0), (-3.258e-07, -1.0, 1.0), (-0.1951, -0.9808, 1.0), (-0.3827, -0.9239, 1.0), (-0.5556, -0.8315, 1.0), (-0.7071, -0.7071, 1.0), (-0.8315, -0.5556, 1.0), (-0.9239, -0.3827, 1.0), (-0.9808, -0.1951, 1.0), (-1.0, 9.656e-07, 1.0), (-0.9808, 0.1951, 1.0), (-0.9239, 0.3827, 1.0), (-0.8315, 0.5556, 1.0), (-0.7071, 0.7071, 1.0), (-0.5556, 0.8315, 1.0), (-0.3827, 0.9239, 1.0), (-0.1951, 0.9808, 1.0), (-1.014e-07, 0.9278, 0.8203), (0.181, 0.9099, 0.8203), (0.355, 0.8571, 0.8203), (0.5154, 0.7714, 0.8203), (0.656, 0.656, 0.8203), (0.7714, 0.5154, 0.8203), (0.8571, 0.355, 0.8203), (0.9099, 0.181, 0.8203), (0.9278, 2.158e-08, 0.8203), (0.9099, -0.181, 0.8203), (0.8571, -0.355, 0.8203), (0.7714, -0.5154, 0.8203), (0.656, -0.656, 0.8203), (0.5154, -0.7714, 0.8203), (0.355, -0.8571, 0.8203), (0.181, -0.9099, 0.8203), (-3.281e-07, -0.9278, 0.8203), (-0.181, -0.9099, 0.8203), (-0.355, -0.8571, 0.8203), (-0.5154, -0.7714, 0.8203), (-0.656, -0.656, 0.8203), (-0.7714, -0.5154, 0.8203), (-0.8571, -0.355, 0.8203), (-0.9099, -0.181, 0.8203), (-0.9278, 8.745e-07, 0.8203), (-0.9099, 0.181, 0.8203), (-0.8571, 0.355, 0.8203), (-0.7714, 0.5154, 0.8203), (-0.656, 0.656, 0.8203), (-0.5154, 0.7714, 0.8203), (-0.355, 0.8571, 0.8203), (-0.181, 0.9099, 0.8203)], [], [(0, 65, 64, 2), (2, 64, 66, 4), (4, 66, 67, 6), (6, 67, 68, 8), (8, 68, 69, 10), (10, 69, 70, 12), (12, 70, 71, 14), (14, 71, 72, 16), (16, 72, 73, 18), (18, 73, 74, 20), (20, 74, 75, 22), (22, 75, 76, 24), (24, 76, 77, 26), (26, 77, 78, 28), (28, 78, 79, 30), (30, 79, 80, 32), (32, 80, 81, 34), (34, 81, 82, 36), (36, 82, 83, 38), (38, 83, 84, 40), (40, 84, 85, 42), (42, 85, 86, 44), (44, 86, 87, 46), (46, 87, 88, 48), (48, 88, 89, 50), (50, 89, 90, 52), (52, 90, 91, 54), (54, 91, 92, 56), (56, 92, 93, 58), (58, 93, 94, 60), (21, 19, 105, 106), (60, 94, 95, 62), (62, 95, 65, 0), (0, 2, 4, 6, 8, 10, 12, 14, 16, 18, 20, 22, 24, 26, 28, 30, 32, 34, 36, 38, 40, 42, 44, 46, 48, 50, 52, 54, 56, 58, 60, 62), (1, 3, 64, 65), (3, 5, 66, 64), (5, 7, 67, 66), (7, 9, 68, 67), (9, 11, 69, 68), (11, 13, 70, 69), (13, 15, 71, 70), (15, 17, 72, 71), (17, 19, 73, 72), (19, 21, 74, 73), (21, 23, 75, 74), (23, 25, 76, 75), (25, 27, 77, 76), (27, 29, 78, 77), (29, 31, 79, 78), (31, 33, 80, 79), (33, 35, 81, 80), (35, 37, 82, 81), (37, 39, 83, 82), (39, 41, 84, 83), (41, 43, 85, 84), (43, 45, 86, 85), (45, 47, 87, 86), (47, 49, 88, 87), (49, 51, 89, 88), (51, 53, 90, 89), (53, 55, 91, 90), (55, 57, 92, 91), (57, 59, 93, 92), (59, 61, 94, 93), (61, 63, 95, 94), (63, 1, 65, 95), (97, 96, 127, 126, 125, 124, 123, 122, 121, 120, 119, 118, 117, 116, 115, 114, 113, 112, 111, 110, 109, 108, 107, 106, 105, 104, 103, 102, 101, 100, 99, 98), (49, 47, 119, 120), (23, 21, 106, 107), (51, 49, 120, 121), (25, 23, 107, 108), (53, 51, 121, 122), (27, 25, 108, 109), (55, 53, 122, 123), (29, 27, 109, 110), (3, 1, 96, 97), (57, 55, 123, 124), (31, 29, 110, 111), (5, 3, 97, 98), (59, 57, 124, 125), (33, 31, 111, 112), (7, 5, 98, 99), (61, 59, 125, 126), (35, 33, 112, 113), (9, 7, 99, 100), (63, 61, 126, 127), (37, 35, 113, 114), (11, 9, 100, 101), (1, 63, 127, 96), (39, 37, 114, 115), (13, 11, 101, 102), (41, 39, 115, 116), (15, 13, 102, 103), (43, 41, 116, 117), (17, 15, 103, 104), (45, 43, 117, 118), (19, 17, 104, 105), (47, 45, 118, 119)])
me_cylinder.materials.append(mat_plastic)
me_cylinder.use_remesh_preserve_volume = False
me_cylinder.use_remesh_preserve_attributes = False
me_cylinder.use_mirror_vertex_groups = False
me_cylinder.update()

# ---- objects
ob_cameralight_001 = bpy.data.objects.new('CameraLight.001', me_cylinder_004)
ob_cylinder = bpy.data.objects.new('Cylinder', me_cylinder_003)
ob_camerabase = bpy.data.objects.new('CameraBase', me_cylinder_002)
ob_cameralight = bpy.data.objects.new('CameraLight', me_cylinder_001)
ob_camerashed = bpy.data.objects.new('CameraShed', me_cube_001)
ob_cameracylinder = bpy.data.objects.new('CameraCylinder', me_cylinder)

# ---- transforms, parenting, visibility, modifiers, constraints
ob_cameralight_001.location = (0.9556, 0.1658, 2.652)
ob_cameralight_001.rotation_euler = (-0.0, 1.571, 0.0)
ob_cameralight_001.lineart.crease_threshold = 0.0
ob_cylinder.location = (-5.298, 0.0, 2.221)
ob_cylinder.scale = (0.199, 0.199, 0.199)
ob_cylinder.lineart.crease_threshold = 0.0
ob_camerabase.location = (1.357, 0.1658, 2.652)
ob_camerabase.rotation_euler = (-0.0, 1.571, 0.0)
ob_camerabase.lineart.crease_threshold = 0.0
ob_cameralight.location = (0.9556, 0.1658, 2.652)
ob_cameralight.rotation_euler = (-0.0, 1.571, 0.0)
ob_cameralight.lineart.crease_threshold = 0.0
ob_camerashed.location = (0.6435, -0.01457, 2.245)
ob_camerashed.scale = (1.095, 1.095, 1.095)
ob_camerashed.lineart.crease_threshold = 0.0
ob_cameracylinder.location = (0.0, 0.0, 2.286)
ob_cameracylinder.rotation_euler = (-0.0, 1.571, 0.0)
ob_cameracylinder.lineart.crease_threshold = 0.0

# ---- collection membership
col_collection_1.objects.link(ob_cameralight_001)
col_collection_1.objects.link(ob_cylinder)
col_collection_1.objects.link(ob_camerabase)
col_collection_1.objects.link(ob_cameralight)
col_collection_1.objects.link(ob_camerashed)
col_collection_1.objects.link(ob_cameracylinder)

# ---- scene / render settings (as saved in the file)
scene.frame_start = 1; scene.frame_end = 250; scene.frame_set(1)
scene.render.engine = 'CYCLES'
scene.render.resolution_percentage = 50
scene.render.dither_intensity = 0.0
scene.cycles.use_denoising = False
scene.cycles.samples = 128
scene.cycles.sampling_pattern = 'TABULATED_SOBOL'
scene.cycles.use_adaptive_sampling = False
scene.cycles.use_light_tree = False
scene.cycles.blur_glossy = 0.0
scene.cycles.sample_clamp_indirect = 0.0
scene.view_settings.view_transform = 'Standard'
bpy.context.view_layer.update()

# ---- added for rendering (the .blend has no active camera and no usable light): camera, sun
cam_auto = bpy.data.cameras.new('AutoCamera')
cam_auto.lens = 50.0
cam_auto.sensor_width = 36.0
cam_auto.clip_end = 1000.0
ob_auto_camera = bpy.data.objects.new('AutoCamera', cam_auto)
scene.collection.objects.link(ob_auto_camera)
ob_auto_camera.location = (5.50504, -7.74147, 7.55426)
ob_auto_camera.rotation_euler = (1.09748, -7.21219e-08, 0.694738)
scene.camera = ob_auto_camera
light_auto_sun = bpy.data.lights.new('AutoSun', 'SUN')
light_auto_sun.energy = 3.0
light_auto_sun.angle = 0.0523599
ob_auto_sun = bpy.data.objects.new('AutoSun', light_auto_sun)
scene.collection.objects.link(ob_auto_sun)
ob_auto_sun.rotation_euler = (0.872665, 0.174533, 0.523599)
bpy.context.view_layer.update()
